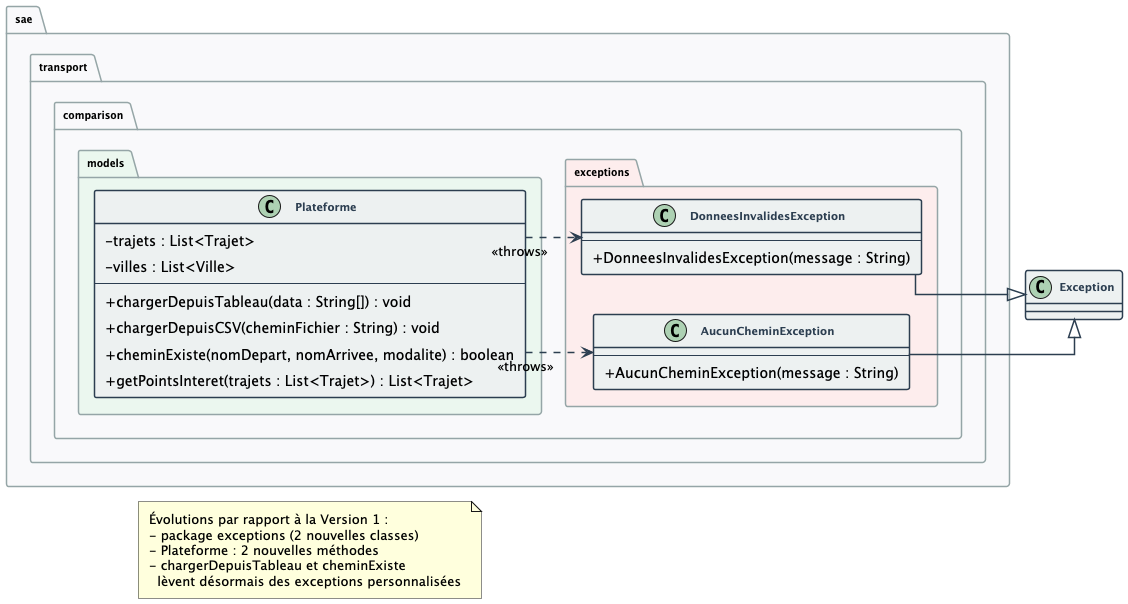

The diagram above was rendered by PlantUML. Its source (embedded in the PNG):
@startuml diagramme_uml_v2

skinparam classAttributeIconSize 0
skinparam classFontSize 11
skinparam classFontStyle Bold
skinparam classHeaderBackgroundColor #2C3E50
skinparam classFontColor #2C3E50
skinparam classBackgroundColor #ECF0F1
skinparam classBorderColor #2C3E50
skinparam classBorderThickness 1.5
skinparam ArrowColor #2C3E50
skinparam ArrowThickness 1.5
skinparam PackageBackgroundColor #F8F9FA
skinparam PackageBorderColor #95A5A6
skinparam PackageFontStyle Bold
skinparam PackageFontSize 10
skinparam linetype ortho
skinparam nodesep 40
skinparam ranksep 50
skinparam padding 5

left to right direction

note as N1
  Évolutions par rapport à la Version 1 :
  - package exceptions (2 nouvelles classes)
  - Plateforme : 2 nouvelles méthodes
  - chargerDepuisTableau et cheminExiste
    lèvent désormais des exceptions personnalisées
end note

package "sae.transport.comparison.exceptions" #FDEDEC {

    class AucunCheminException {
        --
        + AucunCheminException(message : String)
    }

    class DonneesInvalidesException {
        --
        + DonneesInvalidesException(message : String)
    }
}

package "sae.transport.comparison.models" #EAF7EE {

    class Plateforme {
        - trajets : List<Trajet>
        - villes : List<Ville>
        --
        ' ... (méthodes inchangées de la V1)
        + chargerDepuisTableau(data : String[]) : void
        + chargerDepuisCSV(cheminFichier : String) : void
        + cheminExiste(nomDepart, nomArrivee, modalite) : boolean
        + getPointsInteret(trajets : List<Trajet>) : List<Trajet>
    }
}

' Héritage exceptions
AucunCheminException      --|> Exception
DonneesInvalidesException --|> Exception

' Exceptions levées par Plateforme
Plateforme   ..>  AucunCheminException      : <<throws>>
Plateforme   ..>  DonneesInvalidesException : <<throws>>

@enduml